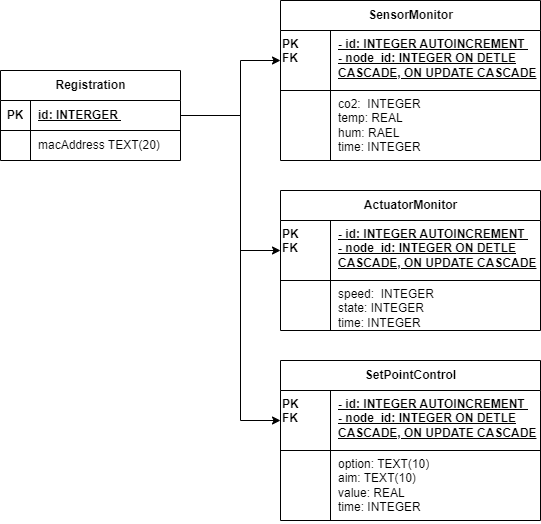

The diagram above was exported from draw.io. Its source (the exported page's mxGraphModel, read from the mxfile embedded in the PNG):
<mxGraphModel dx="794" dy="509" grid="1" gridSize="10" guides="1" tooltips="1" connect="1" arrows="1" fold="1" page="1" pageScale="1" pageWidth="850" pageHeight="1100" math="0" shadow="0">
  <root>
    <mxCell id="0" />
    <mxCell id="1" parent="0" />
    <mxCell id="9ySnqOLe5Hzcc0TF3tlX-15" value="Registration" style="shape=table;startSize=30;container=1;collapsible=1;childLayout=tableLayout;fixedRows=1;rowLines=0;fontStyle=1;align=center;resizeLast=1;html=1;" parent="1" vertex="1">
      <mxGeometry x="80" y="200" width="180" height="90" as="geometry" />
    </mxCell>
    <mxCell id="9ySnqOLe5Hzcc0TF3tlX-16" value="" style="shape=tableRow;horizontal=0;startSize=0;swimlaneHead=0;swimlaneBody=0;fillColor=none;collapsible=0;dropTarget=0;points=[[0,0.5],[1,0.5]];portConstraint=eastwest;top=0;left=0;right=0;bottom=1;" parent="9ySnqOLe5Hzcc0TF3tlX-15" vertex="1">
      <mxGeometry y="30" width="180" height="30" as="geometry" />
    </mxCell>
    <mxCell id="9ySnqOLe5Hzcc0TF3tlX-17" value="PK" style="shape=partialRectangle;connectable=0;fillColor=none;top=0;left=0;bottom=0;right=0;fontStyle=1;overflow=hidden;whiteSpace=wrap;html=1;" parent="9ySnqOLe5Hzcc0TF3tlX-16" vertex="1">
      <mxGeometry width="30" height="30" as="geometry">
        <mxRectangle width="30" height="30" as="alternateBounds" />
      </mxGeometry>
    </mxCell>
    <mxCell id="9ySnqOLe5Hzcc0TF3tlX-18" value="id: INTERGER&amp;nbsp;" style="shape=partialRectangle;connectable=0;fillColor=none;top=0;left=0;bottom=0;right=0;align=left;spacingLeft=6;fontStyle=5;overflow=hidden;whiteSpace=wrap;html=1;" parent="9ySnqOLe5Hzcc0TF3tlX-16" vertex="1">
      <mxGeometry x="30" width="150" height="30" as="geometry">
        <mxRectangle width="150" height="30" as="alternateBounds" />
      </mxGeometry>
    </mxCell>
    <mxCell id="9ySnqOLe5Hzcc0TF3tlX-19" value="" style="shape=tableRow;horizontal=0;startSize=0;swimlaneHead=0;swimlaneBody=0;fillColor=none;collapsible=0;dropTarget=0;points=[[0,0.5],[1,0.5]];portConstraint=eastwest;top=0;left=0;right=0;bottom=0;" parent="9ySnqOLe5Hzcc0TF3tlX-15" vertex="1">
      <mxGeometry y="60" width="180" height="30" as="geometry" />
    </mxCell>
    <mxCell id="9ySnqOLe5Hzcc0TF3tlX-20" value="" style="shape=partialRectangle;connectable=0;fillColor=none;top=0;left=0;bottom=0;right=0;editable=1;overflow=hidden;whiteSpace=wrap;html=1;" parent="9ySnqOLe5Hzcc0TF3tlX-19" vertex="1">
      <mxGeometry width="30" height="30" as="geometry">
        <mxRectangle width="30" height="30" as="alternateBounds" />
      </mxGeometry>
    </mxCell>
    <mxCell id="9ySnqOLe5Hzcc0TF3tlX-21" value="macAddress TEXT(20)" style="shape=partialRectangle;connectable=0;fillColor=none;top=0;left=0;bottom=0;right=0;align=left;spacingLeft=6;overflow=hidden;whiteSpace=wrap;html=1;" parent="9ySnqOLe5Hzcc0TF3tlX-19" vertex="1">
      <mxGeometry x="30" width="150" height="30" as="geometry">
        <mxRectangle width="150" height="30" as="alternateBounds" />
      </mxGeometry>
    </mxCell>
    <mxCell id="c-4DNJ5QyRhQSo-05uEU-35" value="" style="endArrow=classic;html=1;rounded=0;exitX=1;exitY=0.5;exitDx=0;exitDy=0;" parent="1" source="9ySnqOLe5Hzcc0TF3tlX-16" edge="1">
      <mxGeometry width="50" height="50" relative="1" as="geometry">
        <mxPoint x="370" y="380" as="sourcePoint" />
        <mxPoint x="360" y="190" as="targetPoint" />
        <Array as="points">
          <mxPoint x="320" y="245" />
          <mxPoint x="320" y="190" />
        </Array>
      </mxGeometry>
    </mxCell>
    <mxCell id="c-4DNJ5QyRhQSo-05uEU-36" value="" style="endArrow=classic;html=1;rounded=0;exitX=1;exitY=0.5;exitDx=0;exitDy=0;entryX=0;entryY=0.5;entryDx=0;entryDy=0;" parent="1" source="9ySnqOLe5Hzcc0TF3tlX-16" target="c-4DNJ5QyRhQSo-05uEU-53" edge="1">
      <mxGeometry width="50" height="50" relative="1" as="geometry">
        <mxPoint x="370" y="450" as="sourcePoint" />
        <mxPoint x="360" y="530.0000000000001" as="targetPoint" />
        <Array as="points">
          <mxPoint x="320" y="245" />
          <mxPoint x="320" y="380" />
        </Array>
      </mxGeometry>
    </mxCell>
    <mxCell id="c-4DNJ5QyRhQSo-05uEU-37" value="" style="endArrow=classic;html=1;rounded=0;exitX=1;exitY=0.5;exitDx=0;exitDy=0;entryX=0;entryY=0.5;entryDx=0;entryDy=0;" parent="1" source="9ySnqOLe5Hzcc0TF3tlX-16" target="c-4DNJ5QyRhQSo-05uEU-60" edge="1">
      <mxGeometry width="50" height="50" relative="1" as="geometry">
        <mxPoint x="380" y="420" as="sourcePoint" />
        <mxPoint x="360" y="690" as="targetPoint" />
        <Array as="points">
          <mxPoint x="320" y="245" />
          <mxPoint x="320" y="550" />
        </Array>
      </mxGeometry>
    </mxCell>
    <mxCell id="c-4DNJ5QyRhQSo-05uEU-38" value="SensorMonitor" style="shape=table;startSize=30;container=1;collapsible=1;childLayout=tableLayout;fixedRows=1;rowLines=0;fontStyle=1;align=center;resizeLast=1;html=1;" parent="1" vertex="1">
      <mxGeometry x="360" y="130" width="260" height="160" as="geometry" />
    </mxCell>
    <mxCell id="c-4DNJ5QyRhQSo-05uEU-39" value="" style="shape=tableRow;horizontal=0;startSize=0;swimlaneHead=0;swimlaneBody=0;fillColor=none;collapsible=0;dropTarget=0;points=[[0,0.5],[1,0.5]];portConstraint=eastwest;top=0;left=0;right=0;bottom=1;" parent="c-4DNJ5QyRhQSo-05uEU-38" vertex="1">
      <mxGeometry y="30" width="260" height="60" as="geometry" />
    </mxCell>
    <mxCell id="c-4DNJ5QyRhQSo-05uEU-40" value="PK&lt;br&gt;FK" style="shape=partialRectangle;connectable=0;fillColor=none;top=0;left=0;bottom=0;right=0;fontStyle=1;overflow=hidden;whiteSpace=wrap;html=1;verticalAlign=top;align=left;" parent="c-4DNJ5QyRhQSo-05uEU-39" vertex="1">
      <mxGeometry width="50" height="60" as="geometry">
        <mxRectangle width="50" height="60" as="alternateBounds" />
      </mxGeometry>
    </mxCell>
    <mxCell id="c-4DNJ5QyRhQSo-05uEU-41" value="- id: INTEGER AUTOINCREMENT&amp;nbsp;&lt;br&gt;- node_id: INTEGER ON DETLE CASCADE, ON UPDATE CASCADE" style="shape=partialRectangle;connectable=0;fillColor=none;top=0;left=0;bottom=0;right=0;align=left;spacingLeft=6;fontStyle=5;overflow=hidden;whiteSpace=wrap;html=1;verticalAlign=top;" parent="c-4DNJ5QyRhQSo-05uEU-39" vertex="1">
      <mxGeometry x="50" width="210" height="60" as="geometry">
        <mxRectangle width="210" height="60" as="alternateBounds" />
      </mxGeometry>
    </mxCell>
    <mxCell id="c-4DNJ5QyRhQSo-05uEU-48" value="" style="shape=tableRow;horizontal=0;startSize=0;swimlaneHead=0;swimlaneBody=0;fillColor=none;collapsible=0;dropTarget=0;points=[[0,0.5],[1,0.5]];portConstraint=eastwest;top=0;left=0;right=0;bottom=0;" parent="c-4DNJ5QyRhQSo-05uEU-38" vertex="1">
      <mxGeometry y="90" width="260" height="70" as="geometry" />
    </mxCell>
    <mxCell id="c-4DNJ5QyRhQSo-05uEU-49" value="" style="shape=partialRectangle;connectable=0;fillColor=none;top=0;left=0;bottom=0;right=0;editable=1;overflow=hidden;whiteSpace=wrap;html=1;" parent="c-4DNJ5QyRhQSo-05uEU-48" vertex="1">
      <mxGeometry width="50" height="70" as="geometry">
        <mxRectangle width="50" height="70" as="alternateBounds" />
      </mxGeometry>
    </mxCell>
    <mxCell id="c-4DNJ5QyRhQSo-05uEU-50" value="co2:&amp;nbsp; INTEGER&lt;br style=&quot;border-color: var(--border-color);&quot;&gt;temp: REAL&lt;br style=&quot;border-color: var(--border-color);&quot;&gt;hum: RAEL&lt;br style=&quot;border-color: var(--border-color);&quot;&gt;time: INTEGER" style="shape=partialRectangle;connectable=0;fillColor=none;top=0;left=0;bottom=0;right=0;align=left;spacingLeft=6;overflow=hidden;whiteSpace=wrap;html=1;verticalAlign=top;" parent="c-4DNJ5QyRhQSo-05uEU-48" vertex="1">
      <mxGeometry x="50" width="210" height="70" as="geometry">
        <mxRectangle width="210" height="70" as="alternateBounds" />
      </mxGeometry>
    </mxCell>
    <mxCell id="c-4DNJ5QyRhQSo-05uEU-52" value="ActuatorMonitor" style="shape=table;startSize=30;container=1;collapsible=1;childLayout=tableLayout;fixedRows=1;rowLines=0;fontStyle=1;align=center;resizeLast=1;html=1;" parent="1" vertex="1">
      <mxGeometry x="360" y="320" width="260" height="140" as="geometry" />
    </mxCell>
    <mxCell id="c-4DNJ5QyRhQSo-05uEU-53" value="" style="shape=tableRow;horizontal=0;startSize=0;swimlaneHead=0;swimlaneBody=0;fillColor=none;collapsible=0;dropTarget=0;points=[[0,0.5],[1,0.5]];portConstraint=eastwest;top=0;left=0;right=0;bottom=1;" parent="c-4DNJ5QyRhQSo-05uEU-52" vertex="1">
      <mxGeometry y="30" width="260" height="60" as="geometry" />
    </mxCell>
    <mxCell id="c-4DNJ5QyRhQSo-05uEU-54" value="PK&lt;br&gt;FK" style="shape=partialRectangle;connectable=0;fillColor=none;top=0;left=0;bottom=0;right=0;fontStyle=1;overflow=hidden;whiteSpace=wrap;html=1;verticalAlign=top;align=left;" parent="c-4DNJ5QyRhQSo-05uEU-53" vertex="1">
      <mxGeometry width="50" height="60" as="geometry">
        <mxRectangle width="50" height="60" as="alternateBounds" />
      </mxGeometry>
    </mxCell>
    <mxCell id="c-4DNJ5QyRhQSo-05uEU-55" value="- id: INTEGER AUTOINCREMENT&amp;nbsp;&lt;br style=&quot;border-color: var(--border-color);&quot;&gt;- node_id: INTEGER ON DETLE CASCADE, ON UPDATE CASCADE" style="shape=partialRectangle;connectable=0;fillColor=none;top=0;left=0;bottom=0;right=0;align=left;spacingLeft=6;fontStyle=5;overflow=hidden;whiteSpace=wrap;html=1;verticalAlign=top;" parent="c-4DNJ5QyRhQSo-05uEU-53" vertex="1">
      <mxGeometry x="50" width="210" height="60" as="geometry">
        <mxRectangle width="210" height="60" as="alternateBounds" />
      </mxGeometry>
    </mxCell>
    <mxCell id="c-4DNJ5QyRhQSo-05uEU-56" value="" style="shape=tableRow;horizontal=0;startSize=0;swimlaneHead=0;swimlaneBody=0;fillColor=none;collapsible=0;dropTarget=0;points=[[0,0.5],[1,0.5]];portConstraint=eastwest;top=0;left=0;right=0;bottom=0;" parent="c-4DNJ5QyRhQSo-05uEU-52" vertex="1">
      <mxGeometry y="90" width="260" height="50" as="geometry" />
    </mxCell>
    <mxCell id="c-4DNJ5QyRhQSo-05uEU-57" value="" style="shape=partialRectangle;connectable=0;fillColor=none;top=0;left=0;bottom=0;right=0;editable=1;overflow=hidden;whiteSpace=wrap;html=1;" parent="c-4DNJ5QyRhQSo-05uEU-56" vertex="1">
      <mxGeometry width="50" height="50" as="geometry">
        <mxRectangle width="50" height="50" as="alternateBounds" />
      </mxGeometry>
    </mxCell>
    <mxCell id="c-4DNJ5QyRhQSo-05uEU-58" value="speed:&amp;nbsp; INTEGER&lt;br style=&quot;border-color: var(--border-color);&quot;&gt;state: INTEGER&lt;br style=&quot;border-color: var(--border-color);&quot;&gt;time: INTEGER" style="shape=partialRectangle;connectable=0;fillColor=none;top=0;left=0;bottom=0;right=0;align=left;spacingLeft=6;overflow=hidden;whiteSpace=wrap;html=1;verticalAlign=top;" parent="c-4DNJ5QyRhQSo-05uEU-56" vertex="1">
      <mxGeometry x="50" width="210" height="50" as="geometry">
        <mxRectangle width="210" height="50" as="alternateBounds" />
      </mxGeometry>
    </mxCell>
    <mxCell id="c-4DNJ5QyRhQSo-05uEU-59" value="SetPointControl" style="shape=table;startSize=30;container=1;collapsible=1;childLayout=tableLayout;fixedRows=1;rowLines=0;fontStyle=1;align=center;resizeLast=1;html=1;" parent="1" vertex="1">
      <mxGeometry x="360" y="490" width="260" height="160" as="geometry" />
    </mxCell>
    <mxCell id="c-4DNJ5QyRhQSo-05uEU-60" value="" style="shape=tableRow;horizontal=0;startSize=0;swimlaneHead=0;swimlaneBody=0;fillColor=none;collapsible=0;dropTarget=0;points=[[0,0.5],[1,0.5]];portConstraint=eastwest;top=0;left=0;right=0;bottom=1;" parent="c-4DNJ5QyRhQSo-05uEU-59" vertex="1">
      <mxGeometry y="30" width="260" height="60" as="geometry" />
    </mxCell>
    <mxCell id="c-4DNJ5QyRhQSo-05uEU-61" value="PK&lt;br&gt;FK" style="shape=partialRectangle;connectable=0;fillColor=none;top=0;left=0;bottom=0;right=0;fontStyle=1;overflow=hidden;whiteSpace=wrap;html=1;verticalAlign=top;align=left;" parent="c-4DNJ5QyRhQSo-05uEU-60" vertex="1">
      <mxGeometry width="50" height="60" as="geometry">
        <mxRectangle width="50" height="60" as="alternateBounds" />
      </mxGeometry>
    </mxCell>
    <mxCell id="c-4DNJ5QyRhQSo-05uEU-62" value="- id: INTEGER AUTOINCREMENT&amp;nbsp;&lt;br style=&quot;border-color: var(--border-color);&quot;&gt;- node_id: INTEGER ON DETLE CASCADE, ON UPDATE CASCADE" style="shape=partialRectangle;connectable=0;fillColor=none;top=0;left=0;bottom=0;right=0;align=left;spacingLeft=6;fontStyle=5;overflow=hidden;whiteSpace=wrap;html=1;verticalAlign=top;" parent="c-4DNJ5QyRhQSo-05uEU-60" vertex="1">
      <mxGeometry x="50" width="210" height="60" as="geometry">
        <mxRectangle width="210" height="60" as="alternateBounds" />
      </mxGeometry>
    </mxCell>
    <mxCell id="c-4DNJ5QyRhQSo-05uEU-63" value="" style="shape=tableRow;horizontal=0;startSize=0;swimlaneHead=0;swimlaneBody=0;fillColor=none;collapsible=0;dropTarget=0;points=[[0,0.5],[1,0.5]];portConstraint=eastwest;top=0;left=0;right=0;bottom=0;" parent="c-4DNJ5QyRhQSo-05uEU-59" vertex="1">
      <mxGeometry y="90" width="260" height="70" as="geometry" />
    </mxCell>
    <mxCell id="c-4DNJ5QyRhQSo-05uEU-64" value="" style="shape=partialRectangle;connectable=0;fillColor=none;top=0;left=0;bottom=0;right=0;editable=1;overflow=hidden;whiteSpace=wrap;html=1;" parent="c-4DNJ5QyRhQSo-05uEU-63" vertex="1">
      <mxGeometry width="50" height="70" as="geometry">
        <mxRectangle width="50" height="70" as="alternateBounds" />
      </mxGeometry>
    </mxCell>
    <mxCell id="c-4DNJ5QyRhQSo-05uEU-65" value="option: TEXT(10)&lt;br&gt;aim: TEXT(10)&lt;br style=&quot;border-color: var(--border-color);&quot;&gt;value: REAL&lt;br style=&quot;border-color: var(--border-color);&quot;&gt;time: INTEGER" style="shape=partialRectangle;connectable=0;fillColor=none;top=0;left=0;bottom=0;right=0;align=left;spacingLeft=6;overflow=hidden;whiteSpace=wrap;html=1;verticalAlign=top;" parent="c-4DNJ5QyRhQSo-05uEU-63" vertex="1">
      <mxGeometry x="50" width="210" height="70" as="geometry">
        <mxRectangle width="210" height="70" as="alternateBounds" />
      </mxGeometry>
    </mxCell>
  </root>
</mxGraphModel>